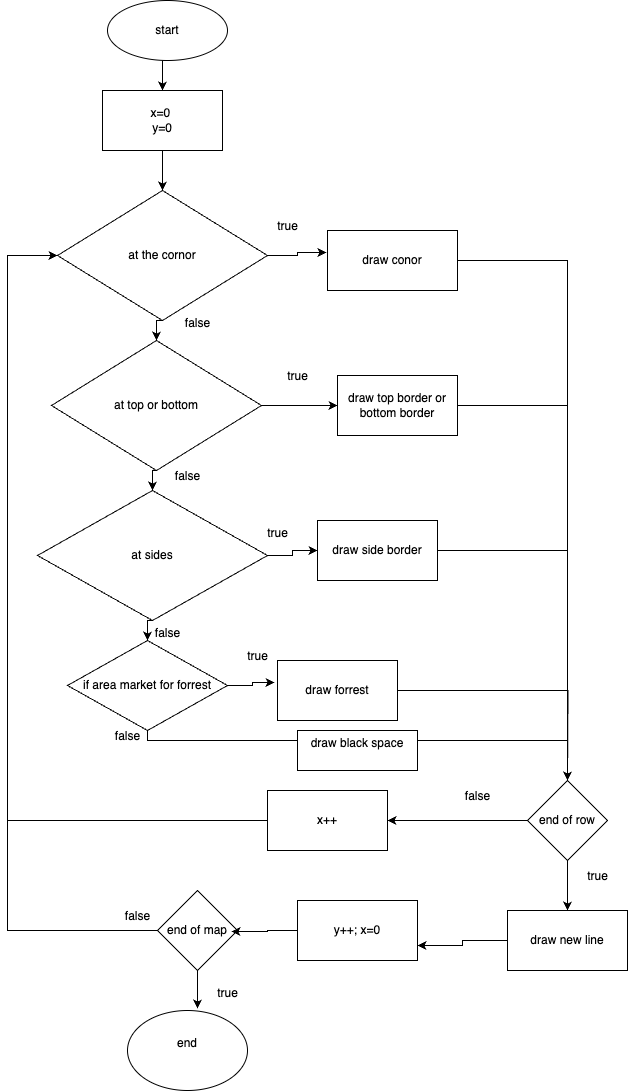

The diagram above was exported from draw.io. Its source (the exported page's mxGraphModel, read from the mxfile embedded in the PNG):
<mxGraphModel dx="1212" dy="793" grid="1" gridSize="10" guides="1" tooltips="1" connect="1" arrows="1" fold="1" page="1" pageScale="1" pageWidth="827" pageHeight="1169" background="light-dark(#FFFFFF,#333333)" math="0" shadow="0">
  <root>
    <mxCell id="0" />
    <mxCell id="1" parent="0" />
    <mxCell id="wDozuO5Jw6rSZuI6nTv_-15" style="edgeStyle=orthogonalEdgeStyle;rounded=0;orthogonalLoop=1;jettySize=auto;html=1;exitX=0.5;exitY=1;exitDx=0;exitDy=0;entryX=0.5;entryY=0;entryDx=0;entryDy=0;" edge="1" parent="1" source="wDozuO5Jw6rSZuI6nTv_-1" target="wDozuO5Jw6rSZuI6nTv_-3">
      <mxGeometry relative="1" as="geometry" />
    </mxCell>
    <mxCell id="wDozuO5Jw6rSZuI6nTv_-1" value="x=0&amp;nbsp;&lt;br&gt;y=0" style="rounded=0;whiteSpace=wrap;html=1;" vertex="1" parent="1">
      <mxGeometry x="255" y="110" width="120" height="60" as="geometry" />
    </mxCell>
    <mxCell id="wDozuO5Jw6rSZuI6nTv_-14" style="edgeStyle=orthogonalEdgeStyle;rounded=0;orthogonalLoop=1;jettySize=auto;html=1;exitX=0.5;exitY=1;exitDx=0;exitDy=0;entryX=0.5;entryY=0;entryDx=0;entryDy=0;" edge="1" parent="1" source="wDozuO5Jw6rSZuI6nTv_-2" target="wDozuO5Jw6rSZuI6nTv_-1">
      <mxGeometry relative="1" as="geometry" />
    </mxCell>
    <mxCell id="wDozuO5Jw6rSZuI6nTv_-2" value="start" style="ellipse;whiteSpace=wrap;html=1;" vertex="1" parent="1">
      <mxGeometry x="260" y="20" width="120" height="60" as="geometry" />
    </mxCell>
    <mxCell id="wDozuO5Jw6rSZuI6nTv_-16" style="edgeStyle=orthogonalEdgeStyle;rounded=0;orthogonalLoop=1;jettySize=auto;html=1;exitX=0.5;exitY=1;exitDx=0;exitDy=0;entryX=0.5;entryY=0;entryDx=0;entryDy=0;" edge="1" parent="1" source="wDozuO5Jw6rSZuI6nTv_-3" target="wDozuO5Jw6rSZuI6nTv_-5">
      <mxGeometry relative="1" as="geometry" />
    </mxCell>
    <mxCell id="wDozuO5Jw6rSZuI6nTv_-3" value="at the cornor" style="rhombus;whiteSpace=wrap;html=1;" vertex="1" parent="1">
      <mxGeometry x="210" y="210" width="210" height="130" as="geometry" />
    </mxCell>
    <mxCell id="wDozuO5Jw6rSZuI6nTv_-17" style="edgeStyle=orthogonalEdgeStyle;rounded=0;orthogonalLoop=1;jettySize=auto;html=1;exitX=0.5;exitY=1;exitDx=0;exitDy=0;entryX=0.5;entryY=0;entryDx=0;entryDy=0;entryPerimeter=0;" edge="1" parent="1" source="wDozuO5Jw6rSZuI6nTv_-5" target="wDozuO5Jw6rSZuI6nTv_-8">
      <mxGeometry relative="1" as="geometry" />
    </mxCell>
    <mxCell id="wDozuO5Jw6rSZuI6nTv_-22" style="edgeStyle=orthogonalEdgeStyle;rounded=0;orthogonalLoop=1;jettySize=auto;html=1;exitX=1;exitY=0.5;exitDx=0;exitDy=0;entryX=0;entryY=0.5;entryDx=0;entryDy=0;" edge="1" parent="1" source="wDozuO5Jw6rSZuI6nTv_-5" target="wDozuO5Jw6rSZuI6nTv_-6">
      <mxGeometry relative="1" as="geometry" />
    </mxCell>
    <mxCell id="wDozuO5Jw6rSZuI6nTv_-5" value="at top or bottom" style="rhombus;whiteSpace=wrap;html=1;" vertex="1" parent="1">
      <mxGeometry x="204" y="360" width="210" height="130" as="geometry" />
    </mxCell>
    <mxCell id="wDozuO5Jw6rSZuI6nTv_-62" style="edgeStyle=orthogonalEdgeStyle;rounded=0;orthogonalLoop=1;jettySize=auto;html=1;entryX=0.5;entryY=0;entryDx=0;entryDy=0;" edge="1" parent="1" source="wDozuO5Jw6rSZuI6nTv_-6" target="wDozuO5Jw6rSZuI6nTv_-33">
      <mxGeometry relative="1" as="geometry">
        <mxPoint x="720" y="425" as="targetPoint" />
      </mxGeometry>
    </mxCell>
    <mxCell id="wDozuO5Jw6rSZuI6nTv_-6" value="&lt;div&gt;draw top border or bottom border&lt;/div&gt;" style="rounded=0;whiteSpace=wrap;html=1;" vertex="1" parent="1">
      <mxGeometry x="490" y="395" width="120" height="60" as="geometry" />
    </mxCell>
    <mxCell id="wDozuO5Jw6rSZuI6nTv_-59" style="edgeStyle=orthogonalEdgeStyle;rounded=0;orthogonalLoop=1;jettySize=auto;html=1;exitX=1;exitY=0.5;exitDx=0;exitDy=0;entryX=0.5;entryY=0;entryDx=0;entryDy=0;" edge="1" parent="1" source="wDozuO5Jw6rSZuI6nTv_-7" target="wDozuO5Jw6rSZuI6nTv_-33">
      <mxGeometry relative="1" as="geometry" />
    </mxCell>
    <mxCell id="wDozuO5Jw6rSZuI6nTv_-7" value="&lt;div&gt;draw conor&lt;/div&gt;" style="whiteSpace=wrap;html=1;" vertex="1" parent="1">
      <mxGeometry x="480" y="250" width="130" height="60" as="geometry" />
    </mxCell>
    <mxCell id="wDozuO5Jw6rSZuI6nTv_-20" style="edgeStyle=orthogonalEdgeStyle;rounded=0;orthogonalLoop=1;jettySize=auto;html=1;exitX=0.5;exitY=1;exitDx=0;exitDy=0;entryX=0.5;entryY=0;entryDx=0;entryDy=0;" edge="1" parent="1" source="wDozuO5Jw6rSZuI6nTv_-8" target="wDozuO5Jw6rSZuI6nTv_-10">
      <mxGeometry relative="1" as="geometry" />
    </mxCell>
    <mxCell id="wDozuO5Jw6rSZuI6nTv_-23" style="edgeStyle=orthogonalEdgeStyle;rounded=0;orthogonalLoop=1;jettySize=auto;html=1;exitX=1;exitY=0.5;exitDx=0;exitDy=0;entryX=0;entryY=0.5;entryDx=0;entryDy=0;" edge="1" parent="1" source="wDozuO5Jw6rSZuI6nTv_-8" target="wDozuO5Jw6rSZuI6nTv_-9">
      <mxGeometry relative="1" as="geometry" />
    </mxCell>
    <mxCell id="wDozuO5Jw6rSZuI6nTv_-8" value="at sides" style="rhombus;whiteSpace=wrap;html=1;" vertex="1" parent="1">
      <mxGeometry x="190" y="510" width="230" height="130" as="geometry" />
    </mxCell>
    <mxCell id="wDozuO5Jw6rSZuI6nTv_-64" style="edgeStyle=orthogonalEdgeStyle;rounded=0;orthogonalLoop=1;jettySize=auto;html=1;exitX=1;exitY=0.5;exitDx=0;exitDy=0;entryX=0.5;entryY=0;entryDx=0;entryDy=0;" edge="1" parent="1" source="wDozuO5Jw6rSZuI6nTv_-9" target="wDozuO5Jw6rSZuI6nTv_-33">
      <mxGeometry relative="1" as="geometry">
        <mxPoint x="720" y="570" as="targetPoint" />
      </mxGeometry>
    </mxCell>
    <mxCell id="wDozuO5Jw6rSZuI6nTv_-9" value="draw side border" style="whiteSpace=wrap;html=1;" vertex="1" parent="1">
      <mxGeometry x="470" y="540" width="120" height="60" as="geometry" />
    </mxCell>
    <mxCell id="wDozuO5Jw6rSZuI6nTv_-86" style="edgeStyle=orthogonalEdgeStyle;rounded=0;orthogonalLoop=1;jettySize=auto;html=1;entryX=0.5;entryY=0;entryDx=0;entryDy=0;" edge="1" parent="1" source="wDozuO5Jw6rSZuI6nTv_-10" target="wDozuO5Jw6rSZuI6nTv_-33">
      <mxGeometry relative="1" as="geometry">
        <mxPoint x="720" y="790" as="targetPoint" />
        <Array as="points">
          <mxPoint x="300" y="760" />
          <mxPoint x="720" y="760" />
        </Array>
      </mxGeometry>
    </mxCell>
    <mxCell id="wDozuO5Jw6rSZuI6nTv_-10" value="if area market for forrest" style="rhombus;whiteSpace=wrap;html=1;" vertex="1" parent="1">
      <mxGeometry x="220" y="660" width="160" height="90" as="geometry" />
    </mxCell>
    <mxCell id="wDozuO5Jw6rSZuI6nTv_-65" style="edgeStyle=orthogonalEdgeStyle;rounded=0;orthogonalLoop=1;jettySize=auto;html=1;exitX=1;exitY=0.5;exitDx=0;exitDy=0;" edge="1" parent="1" source="wDozuO5Jw6rSZuI6nTv_-11">
      <mxGeometry relative="1" as="geometry">
        <mxPoint x="720" y="800" as="targetPoint" />
      </mxGeometry>
    </mxCell>
    <mxCell id="wDozuO5Jw6rSZuI6nTv_-11" value="draw forrest" style="whiteSpace=wrap;html=1;" vertex="1" parent="1">
      <mxGeometry x="430" y="680" width="120" height="60" as="geometry" />
    </mxCell>
    <mxCell id="wDozuO5Jw6rSZuI6nTv_-21" style="edgeStyle=orthogonalEdgeStyle;rounded=0;orthogonalLoop=1;jettySize=auto;html=1;exitX=1;exitY=0.5;exitDx=0;exitDy=0;entryX=-0.008;entryY=0.367;entryDx=0;entryDy=0;entryPerimeter=0;" edge="1" parent="1" source="wDozuO5Jw6rSZuI6nTv_-3" target="wDozuO5Jw6rSZuI6nTv_-7">
      <mxGeometry relative="1" as="geometry" />
    </mxCell>
    <mxCell id="wDozuO5Jw6rSZuI6nTv_-24" style="edgeStyle=orthogonalEdgeStyle;rounded=0;orthogonalLoop=1;jettySize=auto;html=1;exitX=1;exitY=0.5;exitDx=0;exitDy=0;entryX=-0.025;entryY=0.367;entryDx=0;entryDy=0;entryPerimeter=0;" edge="1" parent="1" source="wDozuO5Jw6rSZuI6nTv_-10" target="wDozuO5Jw6rSZuI6nTv_-11">
      <mxGeometry relative="1" as="geometry" />
    </mxCell>
    <mxCell id="wDozuO5Jw6rSZuI6nTv_-26" value="false" style="text;html=1;align=center;verticalAlign=middle;resizable=0;points=[];autosize=1;strokeColor=none;fillColor=none;" vertex="1" parent="1">
      <mxGeometry x="325" y="328" width="50" height="30" as="geometry" />
    </mxCell>
    <mxCell id="wDozuO5Jw6rSZuI6nTv_-27" value="false&lt;div&gt;&lt;br&gt;&lt;/div&gt;" style="text;html=1;align=center;verticalAlign=middle;resizable=0;points=[];autosize=1;strokeColor=none;fillColor=none;" vertex="1" parent="1">
      <mxGeometry x="315" y="483" width="50" height="40" as="geometry" />
    </mxCell>
    <mxCell id="wDozuO5Jw6rSZuI6nTv_-28" value="false" style="text;html=1;align=center;verticalAlign=middle;resizable=0;points=[];autosize=1;strokeColor=none;fillColor=none;" vertex="1" parent="1">
      <mxGeometry x="295" y="638" width="50" height="30" as="geometry" />
    </mxCell>
    <mxCell id="wDozuO5Jw6rSZuI6nTv_-29" value="true&lt;div&gt;&lt;br&gt;&lt;/div&gt;" style="text;html=1;align=center;verticalAlign=middle;resizable=0;points=[];autosize=1;strokeColor=none;fillColor=none;" vertex="1" parent="1">
      <mxGeometry x="420" y="233" width="40" height="40" as="geometry" />
    </mxCell>
    <mxCell id="wDozuO5Jw6rSZuI6nTv_-30" value="true&lt;div&gt;&lt;br&gt;&lt;/div&gt;" style="text;html=1;align=center;verticalAlign=middle;resizable=0;points=[];autosize=1;strokeColor=none;fillColor=none;" vertex="1" parent="1">
      <mxGeometry x="430" y="383" width="40" height="40" as="geometry" />
    </mxCell>
    <mxCell id="wDozuO5Jw6rSZuI6nTv_-31" value="true" style="text;html=1;align=center;verticalAlign=middle;resizable=0;points=[];autosize=1;strokeColor=none;fillColor=none;" vertex="1" parent="1">
      <mxGeometry x="410" y="538" width="40" height="30" as="geometry" />
    </mxCell>
    <mxCell id="wDozuO5Jw6rSZuI6nTv_-32" value="true&lt;div&gt;&lt;br&gt;&lt;/div&gt;" style="text;html=1;align=center;verticalAlign=middle;resizable=0;points=[];autosize=1;strokeColor=none;fillColor=none;" vertex="1" parent="1">
      <mxGeometry x="390" y="663" width="40" height="40" as="geometry" />
    </mxCell>
    <mxCell id="wDozuO5Jw6rSZuI6nTv_-69" style="edgeStyle=orthogonalEdgeStyle;rounded=0;orthogonalLoop=1;jettySize=auto;html=1;exitX=0;exitY=0.5;exitDx=0;exitDy=0;entryX=1;entryY=0.5;entryDx=0;entryDy=0;" edge="1" parent="1" source="wDozuO5Jw6rSZuI6nTv_-33" target="wDozuO5Jw6rSZuI6nTv_-34">
      <mxGeometry relative="1" as="geometry" />
    </mxCell>
    <mxCell id="wDozuO5Jw6rSZuI6nTv_-74" style="edgeStyle=orthogonalEdgeStyle;rounded=0;orthogonalLoop=1;jettySize=auto;html=1;exitX=0.5;exitY=1;exitDx=0;exitDy=0;entryX=0.5;entryY=0;entryDx=0;entryDy=0;" edge="1" parent="1" source="wDozuO5Jw6rSZuI6nTv_-33" target="wDozuO5Jw6rSZuI6nTv_-35">
      <mxGeometry relative="1" as="geometry" />
    </mxCell>
    <mxCell id="wDozuO5Jw6rSZuI6nTv_-33" value="end of row" style="rhombus;whiteSpace=wrap;html=1;" vertex="1" parent="1">
      <mxGeometry x="680" y="800" width="80" height="80" as="geometry" />
    </mxCell>
    <mxCell id="wDozuO5Jw6rSZuI6nTv_-75" style="edgeStyle=orthogonalEdgeStyle;rounded=0;orthogonalLoop=1;jettySize=auto;html=1;exitX=0;exitY=0.5;exitDx=0;exitDy=0;entryX=0;entryY=0.5;entryDx=0;entryDy=0;" edge="1" parent="1" source="wDozuO5Jw6rSZuI6nTv_-34" target="wDozuO5Jw6rSZuI6nTv_-3">
      <mxGeometry relative="1" as="geometry">
        <mxPoint x="110" y="270" as="targetPoint" />
        <Array as="points">
          <mxPoint x="160" y="840" />
          <mxPoint x="160" y="275" />
        </Array>
      </mxGeometry>
    </mxCell>
    <mxCell id="wDozuO5Jw6rSZuI6nTv_-34" value="x++" style="whiteSpace=wrap;html=1;" vertex="1" parent="1">
      <mxGeometry x="420" y="810" width="120" height="60" as="geometry" />
    </mxCell>
    <mxCell id="wDozuO5Jw6rSZuI6nTv_-77" style="edgeStyle=orthogonalEdgeStyle;rounded=0;orthogonalLoop=1;jettySize=auto;html=1;exitX=0;exitY=0.5;exitDx=0;exitDy=0;entryX=1;entryY=0.75;entryDx=0;entryDy=0;" edge="1" parent="1" source="wDozuO5Jw6rSZuI6nTv_-35" target="wDozuO5Jw6rSZuI6nTv_-36">
      <mxGeometry relative="1" as="geometry" />
    </mxCell>
    <mxCell id="wDozuO5Jw6rSZuI6nTv_-35" value="draw new line" style="whiteSpace=wrap;html=1;" vertex="1" parent="1">
      <mxGeometry x="660" y="930" width="120" height="60" as="geometry" />
    </mxCell>
    <mxCell id="wDozuO5Jw6rSZuI6nTv_-36" value="y++; x=0" style="whiteSpace=wrap;html=1;" vertex="1" parent="1">
      <mxGeometry x="450" y="920" width="120" height="60" as="geometry" />
    </mxCell>
    <mxCell id="wDozuO5Jw6rSZuI6nTv_-76" style="edgeStyle=orthogonalEdgeStyle;rounded=0;orthogonalLoop=1;jettySize=auto;html=1;exitX=0;exitY=0.5;exitDx=0;exitDy=0;entryX=0;entryY=0.5;entryDx=0;entryDy=0;" edge="1" parent="1" source="wDozuO5Jw6rSZuI6nTv_-66" target="wDozuO5Jw6rSZuI6nTv_-3">
      <mxGeometry relative="1" as="geometry">
        <mxPoint x="160" y="270" as="targetPoint" />
        <Array as="points">
          <mxPoint x="160" y="950" />
          <mxPoint x="160" y="275" />
        </Array>
      </mxGeometry>
    </mxCell>
    <mxCell id="wDozuO5Jw6rSZuI6nTv_-66" value="end of map" style="rhombus;whiteSpace=wrap;html=1;" vertex="1" parent="1">
      <mxGeometry x="310" y="910" width="80" height="80" as="geometry" />
    </mxCell>
    <mxCell id="wDozuO5Jw6rSZuI6nTv_-67" value="end&lt;div&gt;&lt;br&gt;&lt;/div&gt;" style="ellipse;whiteSpace=wrap;html=1;" vertex="1" parent="1">
      <mxGeometry x="280" y="1030" width="120" height="80" as="geometry" />
    </mxCell>
    <mxCell id="wDozuO5Jw6rSZuI6nTv_-68" value="" style="endArrow=classic;html=1;rounded=0;strokeColor=none;" edge="1" parent="1">
      <mxGeometry width="50" height="50" relative="1" as="geometry">
        <mxPoint x="240" y="820" as="sourcePoint" />
        <mxPoint x="290" y="770" as="targetPoint" />
      </mxGeometry>
    </mxCell>
    <mxCell id="wDozuO5Jw6rSZuI6nTv_-78" style="edgeStyle=orthogonalEdgeStyle;rounded=0;orthogonalLoop=1;jettySize=auto;html=1;exitX=0;exitY=0.5;exitDx=0;exitDy=0;entryX=0.925;entryY=0.513;entryDx=0;entryDy=0;entryPerimeter=0;" edge="1" parent="1" source="wDozuO5Jw6rSZuI6nTv_-36" target="wDozuO5Jw6rSZuI6nTv_-66">
      <mxGeometry relative="1" as="geometry" />
    </mxCell>
    <mxCell id="wDozuO5Jw6rSZuI6nTv_-79" style="edgeStyle=orthogonalEdgeStyle;rounded=0;orthogonalLoop=1;jettySize=auto;html=1;exitX=0.5;exitY=1;exitDx=0;exitDy=0;entryX=0.583;entryY=-0.025;entryDx=0;entryDy=0;entryPerimeter=0;" edge="1" parent="1" source="wDozuO5Jw6rSZuI6nTv_-66" target="wDozuO5Jw6rSZuI6nTv_-67">
      <mxGeometry relative="1" as="geometry" />
    </mxCell>
    <mxCell id="wDozuO5Jw6rSZuI6nTv_-80" value="false&lt;div&gt;&lt;br&gt;&lt;/div&gt;" style="text;html=1;align=center;verticalAlign=middle;resizable=0;points=[];autosize=1;strokeColor=none;fillColor=none;" vertex="1" parent="1">
      <mxGeometry x="605" y="803" width="50" height="40" as="geometry" />
    </mxCell>
    <mxCell id="wDozuO5Jw6rSZuI6nTv_-81" value="false&lt;div&gt;&lt;br&gt;&lt;/div&gt;" style="text;html=1;align=center;verticalAlign=middle;resizable=0;points=[];autosize=1;strokeColor=none;fillColor=none;" vertex="1" parent="1">
      <mxGeometry x="265" y="923" width="50" height="40" as="geometry" />
    </mxCell>
    <mxCell id="wDozuO5Jw6rSZuI6nTv_-83" value="true" style="text;html=1;align=center;verticalAlign=middle;resizable=0;points=[];autosize=1;strokeColor=none;fillColor=none;" vertex="1" parent="1">
      <mxGeometry x="360" y="998" width="40" height="30" as="geometry" />
    </mxCell>
    <mxCell id="wDozuO5Jw6rSZuI6nTv_-84" value="true&lt;div&gt;&lt;br&gt;&lt;/div&gt;" style="text;html=1;align=center;verticalAlign=middle;resizable=0;points=[];autosize=1;strokeColor=none;fillColor=none;" vertex="1" parent="1">
      <mxGeometry x="730" y="883" width="40" height="40" as="geometry" />
    </mxCell>
    <mxCell id="wDozuO5Jw6rSZuI6nTv_-90" value="draw black space&lt;div&gt;&lt;br&gt;&lt;/div&gt;" style="rounded=0;whiteSpace=wrap;html=1;" vertex="1" parent="1">
      <mxGeometry x="450" y="750" width="120" height="40" as="geometry" />
    </mxCell>
    <mxCell id="wDozuO5Jw6rSZuI6nTv_-92" value="false&lt;div&gt;&lt;br&gt;&lt;/div&gt;" style="text;html=1;align=center;verticalAlign=middle;resizable=0;points=[];autosize=1;strokeColor=none;fillColor=none;" vertex="1" parent="1">
      <mxGeometry x="255" y="743" width="50" height="40" as="geometry" />
    </mxCell>
  </root>
</mxGraphModel>